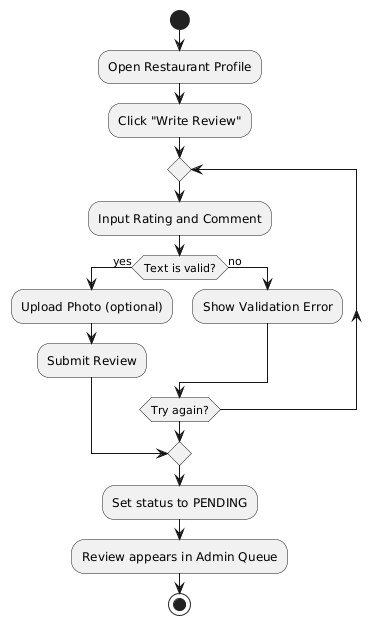

The diagram above was rendered by PlantUML. Its source (embedded in the PNG):
@startuml
start
:Open Restaurant Profile;
:Click "Write Review";
repeat
  :Input Rating and Comment;
  if (Text is valid?) then (yes)
    :Upload Photo (optional);
    :Submit Review;
    break
  else (no)
    :Show Validation Error;
  endif
repeat while (Try again?)
:Set status to PENDING;
:Review appears in Admin Queue;
stop
@endum